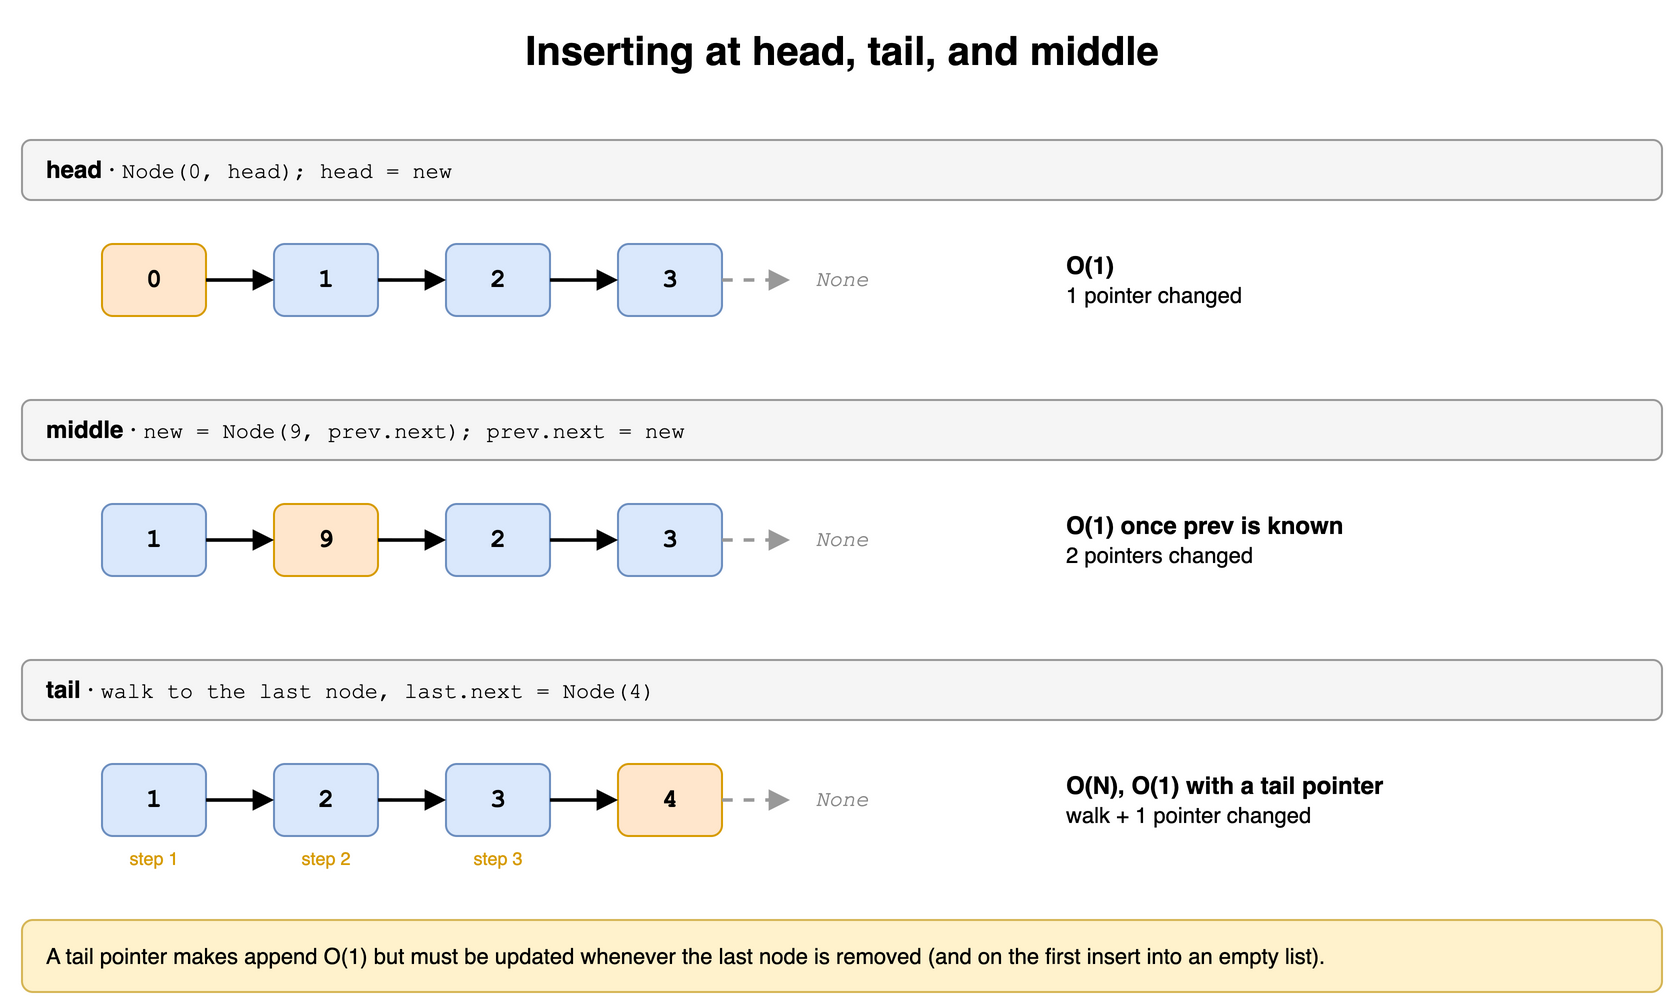

The diagram above was exported from draw.io. Its source (the exported page's mxGraphModel, read from the mxfile embedded in the PNG):
<mxGraphModel dx="900" dy="510" grid="1" gridSize="10" guides="1" tooltips="1" connect="1" arrows="1" fold="1" page="1" pageScale="1" pageWidth="900" pageHeight="510" math="0" shadow="0">
  <root>
    <mxCell id="0" />
    <mxCell id="1" parent="0" />
    <mxCell id="l5c1" value="Inserting at head, tail, and middle" style="text;html=1;align=center;verticalAlign=middle;whiteSpace=wrap;fontSize=20;fontStyle=1;" vertex="1" parent="1">
      <mxGeometry x="40" y="10" width="820" height="30" as="geometry" />
    </mxCell>
    <mxCell id="l5c2" value="&lt;b&gt;head&lt;/b&gt; · &lt;span style='font-family:Courier New;font-size:11px'&gt;Node(0, head); head = new&lt;/span&gt;" style="rounded=1;whiteSpace=wrap;html=1;fillColor=#f5f5f5;strokeColor=#999999;fontSize=12;align=left;spacingLeft=10;" vertex="1" parent="1">
      <mxGeometry x="40" y="70" width="820" height="30" as="geometry" />
    </mxCell>
    <mxCell id="l5c3" value="0" style="rounded=1;whiteSpace=wrap;html=1;fontFamily=Courier New;fontSize=13;fontStyle=1;fillColor=#ffe6cc;strokeColor=#d79b00;" vertex="1" parent="1">
      <mxGeometry x="80" y="122" width="52" height="36" as="geometry" />
    </mxCell>
    <mxCell id="l5c4" value="1" style="rounded=1;whiteSpace=wrap;html=1;fontFamily=Courier New;fontSize=13;fontStyle=1;fillColor=#dae8fc;strokeColor=#6c8ebf;" vertex="1" parent="1">
      <mxGeometry x="166" y="122" width="52" height="36" as="geometry" />
    </mxCell>
    <mxCell id="l5c5" value="" style="endArrow=block;html=1;strokeWidth=1.8;endSize=6;" edge="1" parent="1" source="l5c3" target="l5c4">
      <mxGeometry relative="1" as="geometry" />
    </mxCell>
    <mxCell id="l5c6" value="2" style="rounded=1;whiteSpace=wrap;html=1;fontFamily=Courier New;fontSize=13;fontStyle=1;fillColor=#dae8fc;strokeColor=#6c8ebf;" vertex="1" parent="1">
      <mxGeometry x="252" y="122" width="52" height="36" as="geometry" />
    </mxCell>
    <mxCell id="l5c7" value="" style="endArrow=block;html=1;strokeWidth=1.8;endSize=6;" edge="1" parent="1" source="l5c4" target="l5c6">
      <mxGeometry relative="1" as="geometry" />
    </mxCell>
    <mxCell id="l5c8" value="3" style="rounded=1;whiteSpace=wrap;html=1;fontFamily=Courier New;fontSize=13;fontStyle=1;fillColor=#dae8fc;strokeColor=#6c8ebf;" vertex="1" parent="1">
      <mxGeometry x="338" y="122" width="52" height="36" as="geometry" />
    </mxCell>
    <mxCell id="l5c9" value="" style="endArrow=block;html=1;strokeWidth=1.8;endSize=6;" edge="1" parent="1" source="l5c6" target="l5c8">
      <mxGeometry relative="1" as="geometry" />
    </mxCell>
    <mxCell id="l5c10" value="None" style="text;html=1;align=center;verticalAlign=middle;whiteSpace=wrap;fontSize=11;fontStyle=2;fontColor=#888888;fontFamily=Courier New;" vertex="1" parent="1">
      <mxGeometry x="424" y="122" width="52" height="36" as="geometry" />
    </mxCell>
    <mxCell id="l5c11" value="" style="endArrow=block;html=1;strokeWidth=1.8;endSize=6;dashed=1;strokeColor=#999999;" edge="1" parent="1" source="l5c8" target="l5c10">
      <mxGeometry relative="1" as="geometry" />
    </mxCell>
    <mxCell id="l5c12" value="&lt;b&gt;O(1)&lt;/b&gt;&lt;br&gt;&lt;span style='font-size:11px'&gt;1 pointer changed&lt;/span&gt;" style="text;html=1;align=center;verticalAlign=middle;whiteSpace=wrap;fontSize=12;align=left;" vertex="1" parent="1">
      <mxGeometry x="560" y="116" width="300" height="48" as="geometry" />
    </mxCell>
    <mxCell id="l5c13" value="&lt;b&gt;middle&lt;/b&gt; · &lt;span style='font-family:Courier New;font-size:11px'&gt;new = Node(9, prev.next); prev.next = new&lt;/span&gt;" style="rounded=1;whiteSpace=wrap;html=1;fillColor=#f5f5f5;strokeColor=#999999;fontSize=12;align=left;spacingLeft=10;" vertex="1" parent="1">
      <mxGeometry x="40" y="200" width="820" height="30" as="geometry" />
    </mxCell>
    <mxCell id="l5c14" value="1" style="rounded=1;whiteSpace=wrap;html=1;fontFamily=Courier New;fontSize=13;fontStyle=1;fillColor=#dae8fc;strokeColor=#6c8ebf;" vertex="1" parent="1">
      <mxGeometry x="80" y="252" width="52" height="36" as="geometry" />
    </mxCell>
    <mxCell id="l5c15" value="9" style="rounded=1;whiteSpace=wrap;html=1;fontFamily=Courier New;fontSize=13;fontStyle=1;fillColor=#ffe6cc;strokeColor=#d79b00;" vertex="1" parent="1">
      <mxGeometry x="166" y="252" width="52" height="36" as="geometry" />
    </mxCell>
    <mxCell id="l5c16" value="" style="endArrow=block;html=1;strokeWidth=1.8;endSize=6;" edge="1" parent="1" source="l5c14" target="l5c15">
      <mxGeometry relative="1" as="geometry" />
    </mxCell>
    <mxCell id="l5c17" value="2" style="rounded=1;whiteSpace=wrap;html=1;fontFamily=Courier New;fontSize=13;fontStyle=1;fillColor=#dae8fc;strokeColor=#6c8ebf;" vertex="1" parent="1">
      <mxGeometry x="252" y="252" width="52" height="36" as="geometry" />
    </mxCell>
    <mxCell id="l5c18" value="" style="endArrow=block;html=1;strokeWidth=1.8;endSize=6;" edge="1" parent="1" source="l5c15" target="l5c17">
      <mxGeometry relative="1" as="geometry" />
    </mxCell>
    <mxCell id="l5c19" value="3" style="rounded=1;whiteSpace=wrap;html=1;fontFamily=Courier New;fontSize=13;fontStyle=1;fillColor=#dae8fc;strokeColor=#6c8ebf;" vertex="1" parent="1">
      <mxGeometry x="338" y="252" width="52" height="36" as="geometry" />
    </mxCell>
    <mxCell id="l5c20" value="" style="endArrow=block;html=1;strokeWidth=1.8;endSize=6;" edge="1" parent="1" source="l5c17" target="l5c19">
      <mxGeometry relative="1" as="geometry" />
    </mxCell>
    <mxCell id="l5c21" value="None" style="text;html=1;align=center;verticalAlign=middle;whiteSpace=wrap;fontSize=11;fontStyle=2;fontColor=#888888;fontFamily=Courier New;" vertex="1" parent="1">
      <mxGeometry x="424" y="252" width="52" height="36" as="geometry" />
    </mxCell>
    <mxCell id="l5c22" value="" style="endArrow=block;html=1;strokeWidth=1.8;endSize=6;dashed=1;strokeColor=#999999;" edge="1" parent="1" source="l5c19" target="l5c21">
      <mxGeometry relative="1" as="geometry" />
    </mxCell>
    <mxCell id="l5c23" value="&lt;b&gt;O(1) once prev is known&lt;/b&gt;&lt;br&gt;&lt;span style='font-size:11px'&gt;2 pointers changed&lt;/span&gt;" style="text;html=1;align=center;verticalAlign=middle;whiteSpace=wrap;fontSize=12;align=left;" vertex="1" parent="1">
      <mxGeometry x="560" y="246" width="300" height="48" as="geometry" />
    </mxCell>
    <mxCell id="l5c24" value="&lt;b&gt;tail&lt;/b&gt; · &lt;span style='font-family:Courier New;font-size:11px'&gt;walk to the last node, last.next = Node(4)&lt;/span&gt;" style="rounded=1;whiteSpace=wrap;html=1;fillColor=#f5f5f5;strokeColor=#999999;fontSize=12;align=left;spacingLeft=10;" vertex="1" parent="1">
      <mxGeometry x="40" y="330" width="820" height="30" as="geometry" />
    </mxCell>
    <mxCell id="l5c25" value="1" style="rounded=1;whiteSpace=wrap;html=1;fontFamily=Courier New;fontSize=13;fontStyle=1;fillColor=#dae8fc;strokeColor=#6c8ebf;" vertex="1" parent="1">
      <mxGeometry x="80" y="382" width="52" height="36" as="geometry" />
    </mxCell>
    <mxCell id="l5c26" value="2" style="rounded=1;whiteSpace=wrap;html=1;fontFamily=Courier New;fontSize=13;fontStyle=1;fillColor=#dae8fc;strokeColor=#6c8ebf;" vertex="1" parent="1">
      <mxGeometry x="166" y="382" width="52" height="36" as="geometry" />
    </mxCell>
    <mxCell id="l5c27" value="" style="endArrow=block;html=1;strokeWidth=1.8;endSize=6;" edge="1" parent="1" source="l5c25" target="l5c26">
      <mxGeometry relative="1" as="geometry" />
    </mxCell>
    <mxCell id="l5c28" value="3" style="rounded=1;whiteSpace=wrap;html=1;fontFamily=Courier New;fontSize=13;fontStyle=1;fillColor=#dae8fc;strokeColor=#6c8ebf;" vertex="1" parent="1">
      <mxGeometry x="252" y="382" width="52" height="36" as="geometry" />
    </mxCell>
    <mxCell id="l5c29" value="" style="endArrow=block;html=1;strokeWidth=1.8;endSize=6;" edge="1" parent="1" source="l5c26" target="l5c28">
      <mxGeometry relative="1" as="geometry" />
    </mxCell>
    <mxCell id="l5c30" value="4" style="rounded=1;whiteSpace=wrap;html=1;fontFamily=Courier New;fontSize=13;fontStyle=1;fillColor=#ffe6cc;strokeColor=#d79b00;" vertex="1" parent="1">
      <mxGeometry x="338" y="382" width="52" height="36" as="geometry" />
    </mxCell>
    <mxCell id="l5c31" value="" style="endArrow=block;html=1;strokeWidth=1.8;endSize=6;" edge="1" parent="1" source="l5c28" target="l5c30">
      <mxGeometry relative="1" as="geometry" />
    </mxCell>
    <mxCell id="l5c32" value="None" style="text;html=1;align=center;verticalAlign=middle;whiteSpace=wrap;fontSize=11;fontStyle=2;fontColor=#888888;fontFamily=Courier New;" vertex="1" parent="1">
      <mxGeometry x="424" y="382" width="52" height="36" as="geometry" />
    </mxCell>
    <mxCell id="l5c33" value="" style="endArrow=block;html=1;strokeWidth=1.8;endSize=6;dashed=1;strokeColor=#999999;" edge="1" parent="1" source="l5c30" target="l5c32">
      <mxGeometry relative="1" as="geometry" />
    </mxCell>
    <mxCell id="l5c34" value="step 1" style="text;html=1;align=center;verticalAlign=middle;whiteSpace=wrap;fontSize=9;fontColor=#d79b00;" vertex="1" parent="1">
      <mxGeometry x="80" y="422" width="52" height="14" as="geometry" />
    </mxCell>
    <mxCell id="l5c35" value="step 2" style="text;html=1;align=center;verticalAlign=middle;whiteSpace=wrap;fontSize=9;fontColor=#d79b00;" vertex="1" parent="1">
      <mxGeometry x="166" y="422" width="52" height="14" as="geometry" />
    </mxCell>
    <mxCell id="l5c36" value="step 3" style="text;html=1;align=center;verticalAlign=middle;whiteSpace=wrap;fontSize=9;fontColor=#d79b00;" vertex="1" parent="1">
      <mxGeometry x="252" y="422" width="52" height="14" as="geometry" />
    </mxCell>
    <mxCell id="l5c37" value="&lt;b&gt;O(N), O(1) with a tail pointer&lt;/b&gt;&lt;br&gt;&lt;span style='font-size:11px'&gt;walk + 1 pointer changed&lt;/span&gt;" style="text;html=1;align=center;verticalAlign=middle;whiteSpace=wrap;fontSize=12;align=left;" vertex="1" parent="1">
      <mxGeometry x="560" y="376" width="300" height="48" as="geometry" />
    </mxCell>
    <mxCell id="l5c38" value="A tail pointer makes append O(1) but must be updated whenever the last node is removed (and on the first insert into an empty list)." style="rounded=1;whiteSpace=wrap;html=1;align=left;spacingLeft=10;fontSize=11;fillColor=#fff2cc;strokeColor=#d6b656;" vertex="1" parent="1">
      <mxGeometry x="40" y="460" width="820" height="36" as="geometry" />
    </mxCell>
  </root>
</mxGraphModel>